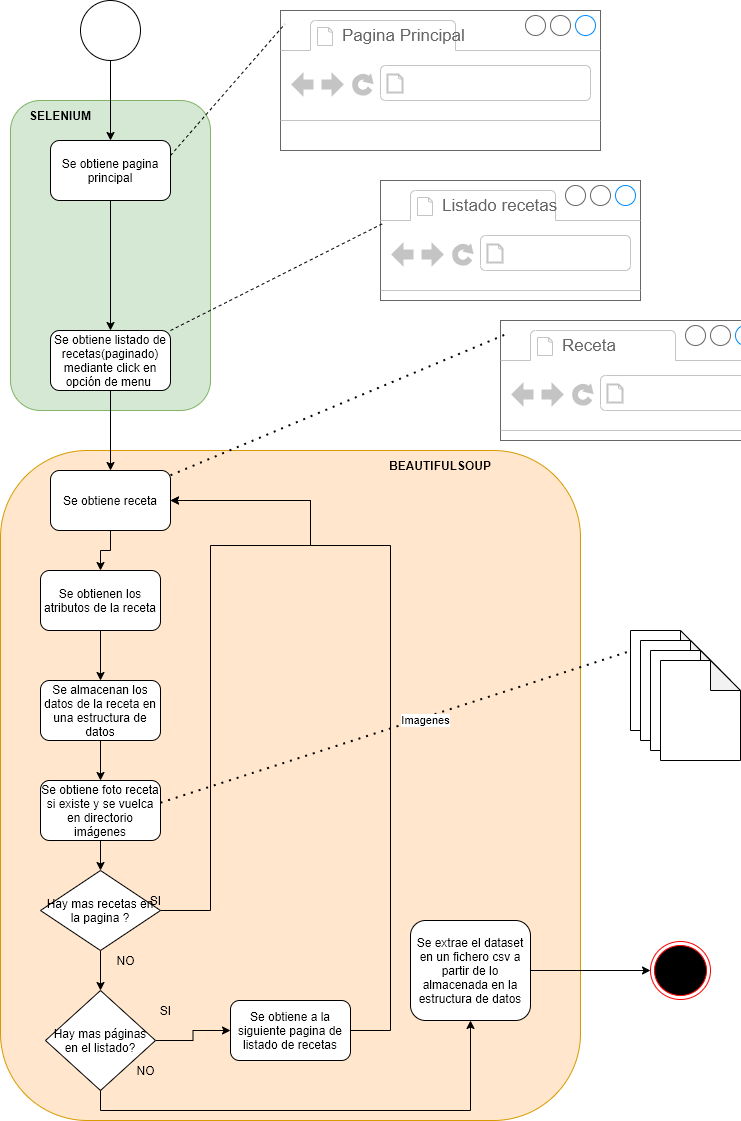

The diagram above was exported from draw.io. Its source (the exported page's mxGraphModel, read from the mxfile embedded in the PNG):
<mxGraphModel dx="1038" dy="631" grid="1" gridSize="10" guides="1" tooltips="1" connect="1" arrows="1" fold="1" page="1" pageScale="1" pageWidth="827" pageHeight="1169" math="0" shadow="0">
  <root>
    <mxCell id="0" />
    <mxCell id="1" parent="0" />
    <mxCell id="Th4bDzzphgLu1BMzBvdE-6" value="" style="rounded=1;whiteSpace=wrap;html=1;fillColor=#ffe6cc;strokeColor=#d79b00;" vertex="1" parent="1">
      <mxGeometry x="40" y="490" width="580" height="670" as="geometry" />
    </mxCell>
    <mxCell id="Th4bDzzphgLu1BMzBvdE-1" value="" style="rounded=1;whiteSpace=wrap;html=1;fillColor=#d5e8d4;strokeColor=#82b366;" vertex="1" parent="1">
      <mxGeometry x="50" y="140" width="200" height="310" as="geometry" />
    </mxCell>
    <mxCell id="cSxniJvlHItuwg7DF8do-1" value="" style="strokeWidth=1;shadow=0;dashed=0;align=center;html=1;shape=mxgraph.mockup.containers.browserWindow;rSize=0;strokeColor=#666666;strokeColor2=#008cff;strokeColor3=#c4c4c4;mainText=,;recursiveResize=0;" parent="1" vertex="1">
      <mxGeometry x="320" y="50" width="320" height="140" as="geometry" />
    </mxCell>
    <mxCell id="cSxniJvlHItuwg7DF8do-2" value="Pagina Principal" style="strokeWidth=1;shadow=0;dashed=0;align=center;html=1;shape=mxgraph.mockup.containers.anchor;fontSize=17;fontColor=#666666;align=left;" parent="cSxniJvlHItuwg7DF8do-1" vertex="1">
      <mxGeometry x="60" y="12" width="130" height="26" as="geometry" />
    </mxCell>
    <mxCell id="cSxniJvlHItuwg7DF8do-4" value="" style="strokeWidth=1;shadow=0;dashed=0;align=center;html=1;shape=mxgraph.mockup.containers.browserWindow;rSize=0;strokeColor=#666666;strokeColor2=#008cff;strokeColor3=#c4c4c4;mainText=,;recursiveResize=0;" parent="1" vertex="1">
      <mxGeometry x="420" y="220" width="160" height="120" as="geometry" />
    </mxCell>
    <mxCell id="cSxniJvlHItuwg7DF8do-5" value="Listado recetas" style="strokeWidth=1;shadow=0;dashed=0;align=center;html=1;shape=mxgraph.mockup.containers.anchor;fontSize=17;fontColor=#666666;align=left;" parent="cSxniJvlHItuwg7DF8do-4" vertex="1">
      <mxGeometry x="60" y="12" width="110" height="26" as="geometry" />
    </mxCell>
    <mxCell id="cSxniJvlHItuwg7DF8do-6" value="" style="strokeWidth=1;shadow=0;dashed=0;align=center;html=1;shape=mxgraph.mockup.containers.browserWindow;rSize=0;strokeColor=#666666;strokeColor2=#008cff;strokeColor3=#c4c4c4;mainText=,;recursiveResize=0;" parent="1" vertex="1">
      <mxGeometry x="540" y="360" width="160" height="120" as="geometry" />
    </mxCell>
    <mxCell id="cSxniJvlHItuwg7DF8do-7" value="Receta" style="strokeWidth=1;shadow=0;dashed=0;align=center;html=1;shape=mxgraph.mockup.containers.anchor;fontSize=17;fontColor=#666666;align=left;" parent="cSxniJvlHItuwg7DF8do-6" vertex="1">
      <mxGeometry x="60" y="12" width="110" height="26" as="geometry" />
    </mxCell>
    <mxCell id="cSxniJvlHItuwg7DF8do-35" style="edgeStyle=orthogonalEdgeStyle;rounded=0;orthogonalLoop=1;jettySize=auto;html=1;entryX=0.5;entryY=0;entryDx=0;entryDy=0;" parent="1" source="cSxniJvlHItuwg7DF8do-8" target="cSxniJvlHItuwg7DF8do-10" edge="1">
      <mxGeometry relative="1" as="geometry" />
    </mxCell>
    <mxCell id="cSxniJvlHItuwg7DF8do-8" value="" style="verticalLabelPosition=bottom;verticalAlign=top;html=1;shape=mxgraph.flowchart.on-page_reference;" parent="1" vertex="1">
      <mxGeometry x="120" y="40" width="60" height="60" as="geometry" />
    </mxCell>
    <mxCell id="cSxniJvlHItuwg7DF8do-9" value="" style="ellipse;html=1;shape=endState;fillColor=#000000;strokeColor=#ff0000;" parent="1" vertex="1">
      <mxGeometry x="690" y="981" width="60" height="58" as="geometry" />
    </mxCell>
    <mxCell id="cSxniJvlHItuwg7DF8do-36" style="edgeStyle=orthogonalEdgeStyle;rounded=0;orthogonalLoop=1;jettySize=auto;html=1;" parent="1" source="cSxniJvlHItuwg7DF8do-10" target="cSxniJvlHItuwg7DF8do-11" edge="1">
      <mxGeometry relative="1" as="geometry" />
    </mxCell>
    <mxCell id="cSxniJvlHItuwg7DF8do-10" value="Se obtiene pagina principal" style="rounded=1;whiteSpace=wrap;html=1;" parent="1" vertex="1">
      <mxGeometry x="90" y="180" width="120" height="60" as="geometry" />
    </mxCell>
    <mxCell id="cSxniJvlHItuwg7DF8do-37" style="edgeStyle=orthogonalEdgeStyle;rounded=0;orthogonalLoop=1;jettySize=auto;html=1;entryX=0.5;entryY=0;entryDx=0;entryDy=0;" parent="1" source="cSxniJvlHItuwg7DF8do-11" target="cSxniJvlHItuwg7DF8do-12" edge="1">
      <mxGeometry relative="1" as="geometry" />
    </mxCell>
    <mxCell id="cSxniJvlHItuwg7DF8do-11" value="Se obtiene listado de recetas(paginado) mediante click en opción de menu&amp;nbsp;" style="rounded=1;whiteSpace=wrap;html=1;" parent="1" vertex="1">
      <mxGeometry x="90" y="370" width="120" height="60" as="geometry" />
    </mxCell>
    <mxCell id="cSxniJvlHItuwg7DF8do-41" value="" style="edgeStyle=orthogonalEdgeStyle;rounded=0;orthogonalLoop=1;jettySize=auto;html=1;" parent="1" source="cSxniJvlHItuwg7DF8do-12" target="cSxniJvlHItuwg7DF8do-13" edge="1">
      <mxGeometry relative="1" as="geometry" />
    </mxCell>
    <mxCell id="cSxniJvlHItuwg7DF8do-12" value="Se obtiene receta" style="rounded=1;whiteSpace=wrap;html=1;" parent="1" vertex="1">
      <mxGeometry x="90" y="510" width="120" height="60" as="geometry" />
    </mxCell>
    <mxCell id="cSxniJvlHItuwg7DF8do-39" style="edgeStyle=orthogonalEdgeStyle;rounded=0;orthogonalLoop=1;jettySize=auto;html=1;entryX=0.5;entryY=0;entryDx=0;entryDy=0;" parent="1" source="cSxniJvlHItuwg7DF8do-13" target="cSxniJvlHItuwg7DF8do-14" edge="1">
      <mxGeometry relative="1" as="geometry" />
    </mxCell>
    <mxCell id="cSxniJvlHItuwg7DF8do-13" value="Se obtienen los atributos de la receta" style="rounded=1;whiteSpace=wrap;html=1;" parent="1" vertex="1">
      <mxGeometry x="80" y="610" width="120" height="60" as="geometry" />
    </mxCell>
    <mxCell id="cSxniJvlHItuwg7DF8do-42" value="" style="edgeStyle=orthogonalEdgeStyle;rounded=0;orthogonalLoop=1;jettySize=auto;html=1;" parent="1" source="cSxniJvlHItuwg7DF8do-14" target="cSxniJvlHItuwg7DF8do-40" edge="1">
      <mxGeometry relative="1" as="geometry" />
    </mxCell>
    <mxCell id="cSxniJvlHItuwg7DF8do-14" value="Se almacenan los datos de la receta en una estructura de datos" style="rounded=1;whiteSpace=wrap;html=1;" parent="1" vertex="1">
      <mxGeometry x="80" y="720" width="120" height="60" as="geometry" />
    </mxCell>
    <mxCell id="cSxniJvlHItuwg7DF8do-16" style="edgeStyle=orthogonalEdgeStyle;rounded=0;orthogonalLoop=1;jettySize=auto;html=1;entryX=1;entryY=0.5;entryDx=0;entryDy=0;exitX=1;exitY=0.5;exitDx=0;exitDy=0;" parent="1" source="cSxniJvlHItuwg7DF8do-15" target="cSxniJvlHItuwg7DF8do-12" edge="1">
      <mxGeometry relative="1" as="geometry">
        <Array as="points">
          <mxPoint x="250" y="950" />
          <mxPoint x="250" y="585" />
          <mxPoint x="350" y="585" />
          <mxPoint x="350" y="540" />
        </Array>
      </mxGeometry>
    </mxCell>
    <mxCell id="cSxniJvlHItuwg7DF8do-21" value="" style="edgeStyle=orthogonalEdgeStyle;rounded=0;orthogonalLoop=1;jettySize=auto;html=1;" parent="1" source="cSxniJvlHItuwg7DF8do-15" target="cSxniJvlHItuwg7DF8do-17" edge="1">
      <mxGeometry relative="1" as="geometry" />
    </mxCell>
    <mxCell id="cSxniJvlHItuwg7DF8do-15" value="Hay mas recetas en la pagina ?" style="rhombus;whiteSpace=wrap;html=1;" parent="1" vertex="1">
      <mxGeometry x="80" y="910" width="120" height="80" as="geometry" />
    </mxCell>
    <mxCell id="cSxniJvlHItuwg7DF8do-20" style="edgeStyle=orthogonalEdgeStyle;rounded=0;orthogonalLoop=1;jettySize=auto;html=1;entryX=0;entryY=0.5;entryDx=0;entryDy=0;" parent="1" source="cSxniJvlHItuwg7DF8do-17" target="cSxniJvlHItuwg7DF8do-18" edge="1">
      <mxGeometry relative="1" as="geometry" />
    </mxCell>
    <mxCell id="cSxniJvlHItuwg7DF8do-17" value="Hay mas páginas en el listado?" style="rhombus;whiteSpace=wrap;html=1;" parent="1" vertex="1">
      <mxGeometry x="85" y="1030" width="110" height="100" as="geometry" />
    </mxCell>
    <mxCell id="cSxniJvlHItuwg7DF8do-19" style="edgeStyle=orthogonalEdgeStyle;rounded=0;orthogonalLoop=1;jettySize=auto;html=1;entryX=1;entryY=0.5;entryDx=0;entryDy=0;" parent="1" source="cSxniJvlHItuwg7DF8do-18" target="cSxniJvlHItuwg7DF8do-12" edge="1">
      <mxGeometry relative="1" as="geometry">
        <Array as="points">
          <mxPoint x="430" y="1070" />
          <mxPoint x="430" y="585" />
          <mxPoint x="350" y="585" />
          <mxPoint x="350" y="540" />
        </Array>
      </mxGeometry>
    </mxCell>
    <mxCell id="cSxniJvlHItuwg7DF8do-18" value="Se obtiene a la siguiente pagina de listado de recetas" style="rounded=1;whiteSpace=wrap;html=1;" parent="1" vertex="1">
      <mxGeometry x="270" y="1040" width="120" height="60" as="geometry" />
    </mxCell>
    <mxCell id="cSxniJvlHItuwg7DF8do-23" value="SI" style="text;html=1;align=center;verticalAlign=middle;resizable=0;points=[];autosize=1;strokeColor=none;fillColor=none;" parent="1" vertex="1">
      <mxGeometry x="180" y="930" width="30" height="20" as="geometry" />
    </mxCell>
    <mxCell id="cSxniJvlHItuwg7DF8do-25" value="SI" style="text;html=1;align=center;verticalAlign=middle;resizable=0;points=[];autosize=1;strokeColor=none;fillColor=none;" parent="1" vertex="1">
      <mxGeometry x="190" y="1040" width="30" height="20" as="geometry" />
    </mxCell>
    <mxCell id="cSxniJvlHItuwg7DF8do-27" value="NO" style="text;html=1;align=center;verticalAlign=middle;resizable=0;points=[];autosize=1;strokeColor=none;fillColor=none;" parent="1" vertex="1">
      <mxGeometry x="150" y="990" width="30" height="20" as="geometry" />
    </mxCell>
    <mxCell id="cSxniJvlHItuwg7DF8do-28" value="" style="endArrow=none;dashed=1;html=1;dashPattern=1 3;strokeWidth=2;rounded=0;entryX=0.033;entryY=0.115;entryDx=0;entryDy=0;entryPerimeter=0;" parent="1" source="cSxniJvlHItuwg7DF8do-12" target="cSxniJvlHItuwg7DF8do-6" edge="1">
      <mxGeometry width="50" height="50" relative="1" as="geometry">
        <mxPoint x="280" y="760" as="sourcePoint" />
        <mxPoint x="330" y="710" as="targetPoint" />
      </mxGeometry>
    </mxCell>
    <mxCell id="cSxniJvlHItuwg7DF8do-29" value="" style="endArrow=none;dashed=1;html=1;rounded=0;entryX=0.02;entryY=0.355;entryDx=0;entryDy=0;entryPerimeter=0;exitX=1;exitY=0;exitDx=0;exitDy=0;" parent="1" source="cSxniJvlHItuwg7DF8do-11" target="cSxniJvlHItuwg7DF8do-4" edge="1">
      <mxGeometry width="50" height="50" relative="1" as="geometry">
        <mxPoint x="280" y="560" as="sourcePoint" />
        <mxPoint x="330" y="510" as="targetPoint" />
      </mxGeometry>
    </mxCell>
    <mxCell id="cSxniJvlHItuwg7DF8do-30" value="" style="endArrow=none;dashed=1;html=1;rounded=0;exitX=1;exitY=0.25;exitDx=0;exitDy=0;entryX=0.014;entryY=0.096;entryDx=0;entryDy=0;entryPerimeter=0;" parent="1" source="cSxniJvlHItuwg7DF8do-10" target="cSxniJvlHItuwg7DF8do-1" edge="1">
      <mxGeometry width="50" height="50" relative="1" as="geometry">
        <mxPoint x="280" y="460" as="sourcePoint" />
        <mxPoint x="330" y="410" as="targetPoint" />
      </mxGeometry>
    </mxCell>
    <mxCell id="cSxniJvlHItuwg7DF8do-34" style="edgeStyle=orthogonalEdgeStyle;rounded=0;orthogonalLoop=1;jettySize=auto;html=1;entryX=0;entryY=0.5;entryDx=0;entryDy=0;" parent="1" source="cSxniJvlHItuwg7DF8do-31" target="cSxniJvlHItuwg7DF8do-9" edge="1">
      <mxGeometry relative="1" as="geometry" />
    </mxCell>
    <mxCell id="cSxniJvlHItuwg7DF8do-31" value="Se extrae el dataset en un fichero csv a partir de lo almacenada en la estructura de datos" style="rounded=1;whiteSpace=wrap;html=1;" parent="1" vertex="1">
      <mxGeometry x="450" y="960" width="120" height="100" as="geometry" />
    </mxCell>
    <mxCell id="cSxniJvlHItuwg7DF8do-43" value="" style="edgeStyle=orthogonalEdgeStyle;rounded=0;orthogonalLoop=1;jettySize=auto;html=1;" parent="1" source="cSxniJvlHItuwg7DF8do-40" target="cSxniJvlHItuwg7DF8do-15" edge="1">
      <mxGeometry relative="1" as="geometry" />
    </mxCell>
    <mxCell id="cSxniJvlHItuwg7DF8do-40" value="Se obtiene foto receta si existe y se vuelca en directorio imágenes" style="rounded=1;whiteSpace=wrap;html=1;" parent="1" vertex="1">
      <mxGeometry x="80" y="820" width="120" height="60" as="geometry" />
    </mxCell>
    <mxCell id="cSxniJvlHItuwg7DF8do-44" value="" style="shape=note;whiteSpace=wrap;html=1;backgroundOutline=1;darkOpacity=0.05;" parent="1" vertex="1">
      <mxGeometry x="670" y="670" width="80" height="100" as="geometry" />
    </mxCell>
    <mxCell id="cSxniJvlHItuwg7DF8do-45" value="" style="shape=note;whiteSpace=wrap;html=1;backgroundOutline=1;darkOpacity=0.05;" parent="1" vertex="1">
      <mxGeometry x="680" y="680" width="80" height="100" as="geometry" />
    </mxCell>
    <mxCell id="cSxniJvlHItuwg7DF8do-46" value="" style="shape=note;whiteSpace=wrap;html=1;backgroundOutline=1;darkOpacity=0.05;" parent="1" vertex="1">
      <mxGeometry x="690" y="690" width="80" height="100" as="geometry" />
    </mxCell>
    <mxCell id="cSxniJvlHItuwg7DF8do-47" value="" style="shape=note;whiteSpace=wrap;html=1;backgroundOutline=1;darkOpacity=0.05;" parent="1" vertex="1">
      <mxGeometry x="700" y="700" width="80" height="100" as="geometry" />
    </mxCell>
    <mxCell id="cSxniJvlHItuwg7DF8do-48" value="" style="endArrow=none;dashed=1;html=1;dashPattern=1 3;strokeWidth=2;rounded=0;exitX=1;exitY=0.37;exitDx=0;exitDy=0;exitPerimeter=0;entryX=-0.02;entryY=0.21;entryDx=0;entryDy=0;entryPerimeter=0;" parent="1" source="cSxniJvlHItuwg7DF8do-40" target="cSxniJvlHItuwg7DF8do-44" edge="1">
      <mxGeometry width="50" height="50" relative="1" as="geometry">
        <mxPoint x="230" y="690" as="sourcePoint" />
        <mxPoint x="280" y="640" as="targetPoint" />
      </mxGeometry>
    </mxCell>
    <mxCell id="cSxniJvlHItuwg7DF8do-49" value="Imagenes" style="edgeLabel;html=1;align=center;verticalAlign=middle;resizable=0;points=[];" parent="cSxniJvlHItuwg7DF8do-48" vertex="1" connectable="0">
      <mxGeometry x="0.1245" y="-3" relative="1" as="geometry">
        <mxPoint as="offset" />
      </mxGeometry>
    </mxCell>
    <mxCell id="cSxniJvlHItuwg7DF8do-33" value="NO" style="text;html=1;align=center;verticalAlign=middle;resizable=0;points=[];autosize=1;strokeColor=none;fillColor=none;" parent="1" vertex="1">
      <mxGeometry x="170" y="1100" width="30" height="20" as="geometry" />
    </mxCell>
    <mxCell id="cSxniJvlHItuwg7DF8do-50" value="" style="edgeStyle=orthogonalEdgeStyle;rounded=0;orthogonalLoop=1;jettySize=auto;html=1;endArrow=classic;endFill=1;exitX=0.5;exitY=1;exitDx=0;exitDy=0;" parent="1" source="cSxniJvlHItuwg7DF8do-17" target="cSxniJvlHItuwg7DF8do-31" edge="1">
      <mxGeometry relative="1" as="geometry">
        <mxPoint x="150" y="1110" as="sourcePoint" />
        <mxPoint x="150" y="1130" as="targetPoint" />
        <Array as="points">
          <mxPoint x="140" y="1150" />
          <mxPoint x="510" y="1150" />
        </Array>
      </mxGeometry>
    </mxCell>
    <mxCell id="Th4bDzzphgLu1BMzBvdE-5" value="SELENIUM" style="text;html=1;strokeColor=none;fillColor=none;align=center;verticalAlign=middle;whiteSpace=wrap;rounded=0;fontStyle=1" vertex="1" parent="1">
      <mxGeometry x="70" y="140" width="60" height="30" as="geometry" />
    </mxCell>
    <mxCell id="Th4bDzzphgLu1BMzBvdE-8" value="BEAUTIFULSOUP" style="text;html=1;strokeColor=none;fillColor=none;align=center;verticalAlign=middle;whiteSpace=wrap;rounded=0;fontStyle=1" vertex="1" parent="1">
      <mxGeometry x="420" y="490" width="120" height="30" as="geometry" />
    </mxCell>
  </root>
</mxGraphModel>